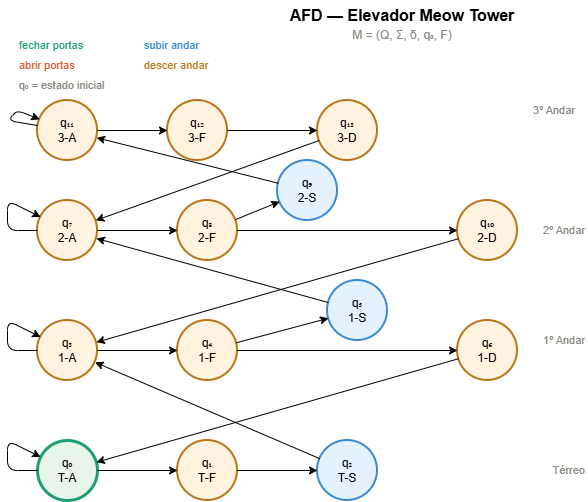

The diagram above was exported from draw.io. Its source (the exported page's mxGraphModel, read from the mxfile embedded in the PNG):
<mxGraphModel dx="956" dy="517" grid="1" gridSize="10" guides="1" tooltips="1" connect="1" arrows="1" fold="1" page="1" pageScale="1" pageWidth="850" pageHeight="700" math="0" shadow="0">
  <root>
    <mxCell id="0" />
    <mxCell id="1" parent="0" />
    <mxCell id="title" parent="1" style="text;html=1;strokeColor=none;fillColor=none;align=center;verticalAlign=middle;whiteSpace=wrap;rounded=0;fontSize=16;fontStyle=1;" value="AFD — Elevador Meow Tower" vertex="1">
      <mxGeometry height="30" width="250" x="300" y="10" as="geometry" />
    </mxCell>
    <mxCell id="subtitle" parent="1" style="text;html=1;strokeColor=none;fillColor=none;align=center;verticalAlign=middle;whiteSpace=wrap;rounded=0;fontSize=12;fontColor=#888780;" value="M = (Q, Σ, δ, q₀, F)" vertex="1">
      <mxGeometry height="20" width="250" x="300" y="35" as="geometry" />
    </mxCell>
    <mxCell id="legend1" parent="1" style="text;html=1;strokeColor=none;fillColor=none;align=left;verticalAlign=middle;whiteSpace=wrap;rounded=0;fontSize=11;fontColor=#1D9E75;" value="fechar portas" vertex="1">
      <mxGeometry height="20" width="100" x="40" y="45" as="geometry" />
    </mxCell>
    <mxCell id="legend2" parent="1" style="text;html=1;strokeColor=none;fillColor=none;align=left;verticalAlign=middle;whiteSpace=wrap;rounded=0;fontSize=11;fontColor=#D85A30;" value="abrir portas" vertex="1">
      <mxGeometry height="20" width="100" x="40" y="65" as="geometry" />
    </mxCell>
    <mxCell id="legend3" parent="1" style="text;html=1;strokeColor=none;fillColor=none;align=left;verticalAlign=middle;whiteSpace=wrap;rounded=0;fontSize=11;fontColor=#3B8BD4;" value="subir andar" vertex="1">
      <mxGeometry height="20" width="100" x="165" y="45" as="geometry" />
    </mxCell>
    <mxCell id="legend4" parent="1" style="text;html=1;strokeColor=none;fillColor=none;align=left;verticalAlign=middle;whiteSpace=wrap;rounded=0;fontSize=11;fontColor=#BA7517;" value="descer andar" vertex="1">
      <mxGeometry height="20" width="100" x="165" y="65" as="geometry" />
    </mxCell>
    <mxCell id="legend5" parent="1" style="text;html=1;strokeColor=none;fillColor=none;align=left;verticalAlign=middle;whiteSpace=wrap;rounded=0;fontSize=11;fontColor=#888780;" value="q₀ = estado inicial" vertex="1">
      <mxGeometry height="20" width="120" x="40" y="85" as="geometry" />
    </mxCell>
    <mxCell id="q0" parent="1" style="ellipse;whiteSpace=wrap;html=1;aspect=fixed;fillColor=#E8F5E9;strokeColor=#1D9E75;strokeWidth=3;" value="q₀&lt;br&gt;T-A" vertex="1">
      <mxGeometry height="60" width="60" x="60" y="450" as="geometry" />
    </mxCell>
    <mxCell id="q1" parent="1" style="ellipse;whiteSpace=wrap;html=1;aspect=fixed;fillColor=#FFF3E0;strokeColor=#BA7517;strokeWidth=2;" value="q₁&lt;br&gt;T-F" vertex="1">
      <mxGeometry height="60" width="60" x="200" y="450" as="geometry" />
    </mxCell>
    <mxCell id="q2" parent="1" style="ellipse;whiteSpace=wrap;html=1;aspect=fixed;fillColor=#E3F2FD;strokeColor=#3B8BD4;strokeWidth=2;" value="q₂&lt;br&gt;T-S" vertex="1">
      <mxGeometry height="60" width="60" x="340" y="450" as="geometry" />
    </mxCell>
    <mxCell id="q3" parent="1" style="ellipse;whiteSpace=wrap;html=1;aspect=fixed;fillColor=#FFF3E0;strokeColor=#BA7517;strokeWidth=2;" value="q₃&lt;br&gt;1-A" vertex="1">
      <mxGeometry height="60" width="60" x="60" y="330" as="geometry" />
    </mxCell>
    <mxCell id="q4" parent="1" style="ellipse;whiteSpace=wrap;html=1;aspect=fixed;fillColor=#FFF3E0;strokeColor=#BA7517;strokeWidth=2;" value="q₄&lt;br&gt;1-F" vertex="1">
      <mxGeometry height="60" width="60" x="200" y="330" as="geometry" />
    </mxCell>
    <mxCell id="q5" parent="1" style="ellipse;whiteSpace=wrap;html=1;aspect=fixed;fillColor=#E3F2FD;strokeColor=#3B8BD4;strokeWidth=2;" value="q₅&lt;br&gt;1-S" vertex="1">
      <mxGeometry height="60" width="60" x="350" y="290" as="geometry" />
    </mxCell>
    <mxCell id="q6" parent="1" style="ellipse;whiteSpace=wrap;html=1;aspect=fixed;fillColor=#FFF3E0;strokeColor=#BA7517;strokeWidth=2;" value="q₆&lt;br&gt;1-D" vertex="1">
      <mxGeometry height="60" width="60" x="480" y="330" as="geometry" />
    </mxCell>
    <mxCell id="q7" parent="1" style="ellipse;whiteSpace=wrap;html=1;aspect=fixed;fillColor=#FFF3E0;strokeColor=#BA7517;strokeWidth=2;" value="q₇&lt;br&gt;2-A" vertex="1">
      <mxGeometry height="60" width="60" x="60" y="210" as="geometry" />
    </mxCell>
    <mxCell id="q8" parent="1" style="ellipse;whiteSpace=wrap;html=1;aspect=fixed;fillColor=#FFF3E0;strokeColor=#BA7517;strokeWidth=2;" value="q₈&lt;br&gt;2-F" vertex="1">
      <mxGeometry height="60" width="60" x="200" y="210" as="geometry" />
    </mxCell>
    <mxCell id="q9" parent="1" style="ellipse;whiteSpace=wrap;html=1;aspect=fixed;fillColor=#E3F2FD;strokeColor=#3B8BD4;strokeWidth=2;" value="q₉&lt;br&gt;2-S" vertex="1">
      <mxGeometry height="60" width="60" x="300" y="170" as="geometry" />
    </mxCell>
    <mxCell id="q10" parent="1" style="ellipse;whiteSpace=wrap;html=1;aspect=fixed;fillColor=#FFF3E0;strokeColor=#BA7517;strokeWidth=2;" value="q₁₀&lt;br&gt;2-D" vertex="1">
      <mxGeometry height="60" width="60" x="480" y="210" as="geometry" />
    </mxCell>
    <mxCell id="q11" parent="1" style="ellipse;whiteSpace=wrap;html=1;aspect=fixed;fillColor=#FFF3E0;strokeColor=#BA7517;strokeWidth=2;" value="q₁₁&lt;br&gt;3-A" vertex="1">
      <mxGeometry height="60" width="60" x="60" y="110" as="geometry" />
    </mxCell>
    <mxCell id="q12" parent="1" style="ellipse;whiteSpace=wrap;html=1;aspect=fixed;fillColor=#FFF3E0;strokeColor=#BA7517;strokeWidth=2;" value="q₁₂&lt;br&gt;3-F" vertex="1">
      <mxGeometry height="60" width="60" x="190" y="110" as="geometry" />
    </mxCell>
    <mxCell id="q13" parent="1" style="ellipse;whiteSpace=wrap;html=1;aspect=fixed;fillColor=#FFF3E0;strokeColor=#BA7517;strokeWidth=2;" value="q₁₃&lt;br&gt;3-D" vertex="1">
      <mxGeometry height="60" width="60" x="340" y="110" as="geometry" />
    </mxCell>
    <mxCell id="edge1" edge="1" parent="1" source="q0" target="q1">
      <mxGeometry relative="1" as="geometry" />
    </mxCell>
    <mxCell id="edge2" edge="1" parent="1" source="q1" target="q2">
      <mxGeometry relative="1" as="geometry" />
    </mxCell>
    <mxCell id="edge3" edge="1" parent="1" source="q2" target="q3">
      <mxGeometry relative="1" as="geometry" />
    </mxCell>
    <mxCell id="edge4" edge="1" parent="1" source="q3" target="q4">
      <mxGeometry relative="1" as="geometry" />
    </mxCell>
    <mxCell id="edge5" edge="1" parent="1" source="q4" target="q5">
      <mxGeometry relative="1" as="geometry" />
    </mxCell>
    <mxCell id="edge6" edge="1" parent="1" source="q4" target="q6">
      <mxGeometry relative="1" as="geometry" />
    </mxCell>
    <mxCell id="edge7" edge="1" parent="1" source="q5" target="q7">
      <mxGeometry relative="1" as="geometry" />
    </mxCell>
    <mxCell id="edge8" edge="1" parent="1" source="q6" target="q0">
      <mxGeometry relative="1" as="geometry" />
    </mxCell>
    <mxCell id="edge9" edge="1" parent="1" source="q7" target="q8">
      <mxGeometry relative="1" as="geometry" />
    </mxCell>
    <mxCell id="edge10" edge="1" parent="1" source="q8" target="q9">
      <mxGeometry relative="1" as="geometry" />
    </mxCell>
    <mxCell id="edge11" edge="1" parent="1" source="q8" target="q10">
      <mxGeometry relative="1" as="geometry" />
    </mxCell>
    <mxCell id="edge12" edge="1" parent="1" source="q9" target="q11">
      <mxGeometry relative="1" as="geometry" />
    </mxCell>
    <mxCell id="edge13" edge="1" parent="1" source="q10" target="q3">
      <mxGeometry relative="1" as="geometry" />
    </mxCell>
    <mxCell id="edge14" edge="1" parent="1" source="q11" target="q12">
      <mxGeometry relative="1" as="geometry" />
    </mxCell>
    <mxCell id="edge15" edge="1" parent="1" source="q12" target="q13">
      <mxGeometry relative="1" as="geometry" />
    </mxCell>
    <mxCell id="edge16" edge="1" parent="1" source="q13" target="q7">
      <mxGeometry relative="1" as="geometry" />
    </mxCell>
    <mxCell id="edge17" edge="1" parent="1" source="q0" target="q0">
      <mxGeometry relative="1" as="geometry">
        <Array as="points">
          <mxPoint x="30" y="480" />
          <mxPoint x="30" y="450" />
        </Array>
      </mxGeometry>
    </mxCell>
    <mxCell id="edge18" edge="1" parent="1" source="q3" target="q3">
      <mxGeometry relative="1" as="geometry">
        <Array as="points">
          <mxPoint x="30" y="360" />
          <mxPoint x="30" y="330" />
        </Array>
      </mxGeometry>
    </mxCell>
    <mxCell id="edge19" edge="1" parent="1" source="q7" target="q7">
      <mxGeometry relative="1" as="geometry">
        <Array as="points">
          <mxPoint x="30" y="240" />
          <mxPoint x="30" y="210" />
        </Array>
      </mxGeometry>
    </mxCell>
    <mxCell id="edge20" edge="1" parent="1" source="q11" target="q11">
      <mxGeometry relative="1" as="geometry">
        <Array as="points">
          <mxPoint x="30" y="130" />
          <mxPoint x="40" y="120" />
        </Array>
      </mxGeometry>
    </mxCell>
    <mxCell id="floor0" parent="1" style="text;html=1;strokeColor=none;fillColor=none;align=right;verticalAlign=middle;whiteSpace=wrap;rounded=0;fontSize=11;fontColor=#888780;" value="Térreo" vertex="1">
      <mxGeometry height="20" width="60" x="550" y="470" as="geometry" />
    </mxCell>
    <mxCell id="floor1" parent="1" style="text;html=1;strokeColor=none;fillColor=none;align=right;verticalAlign=middle;whiteSpace=wrap;rounded=0;fontSize=11;fontColor=#888780;" value="1º Andar" vertex="1">
      <mxGeometry height="20" width="60" x="550" y="340" as="geometry" />
    </mxCell>
    <mxCell id="floor2" parent="1" style="text;html=1;strokeColor=none;fillColor=none;align=right;verticalAlign=middle;whiteSpace=wrap;rounded=0;fontSize=11;fontColor=#888780;" value="2º Andar" vertex="1">
      <mxGeometry height="20" width="60" x="550" y="230" as="geometry" />
    </mxCell>
    <mxCell id="floor3" parent="1" style="text;html=1;strokeColor=none;fillColor=none;align=right;verticalAlign=middle;whiteSpace=wrap;rounded=0;fontSize=11;fontColor=#888780;" value="3º Andar" vertex="1">
      <mxGeometry height="20" width="60" x="540" y="110" as="geometry" />
    </mxCell>
  </root>
</mxGraphModel>